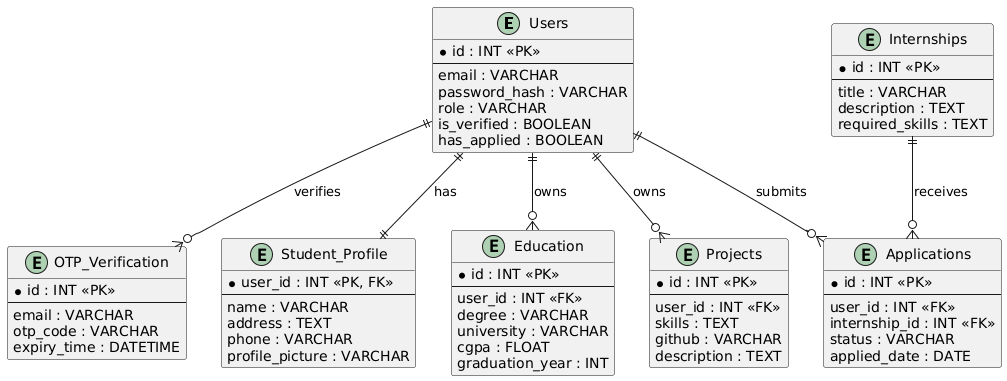

The diagram above was rendered by PlantUML. Its source (embedded in the PNG):
@startuml
entity Users {
    * id : INT <<PK>>
    --
    email : VARCHAR
    password_hash : VARCHAR
    role : VARCHAR
    is_verified : BOOLEAN
    has_applied : BOOLEAN
}

entity OTP_Verification {
    * id : INT <<PK>>
    --
    email : VARCHAR
    otp_code : VARCHAR
    expiry_time : DATETIME
}

entity Student_Profile {
    * user_id : INT <<PK, FK>>
    --
    name : VARCHAR
    address : TEXT
    phone : VARCHAR
    profile_picture : VARCHAR
}

entity Education {
    * id : INT <<PK>>
    --
    user_id : INT <<FK>>
    degree : VARCHAR
    university : VARCHAR
    cgpa : FLOAT
    graduation_year : INT
}

entity Projects {
    * id : INT <<PK>>
    --
    user_id : INT <<FK>>
    skills : TEXT
    github : VARCHAR
    description : TEXT
}

entity Internships {
    * id : INT <<PK>>
    --
    title : VARCHAR
    description : TEXT
    required_skills : TEXT
}

entity Applications {
    * id : INT <<PK>>
    --
    user_id : INT <<FK>>
    internship_id : INT <<FK>>
    status : VARCHAR
    applied_date : DATE
}

Users ||--|| Student_Profile : has
Users ||--o{ Education : owns
Users ||--o{ Projects : owns
Users ||--o{ Applications : submits

Internships ||--o{ Applications : receives

Users ||--o{ OTP_Verification : verifies
@enduml